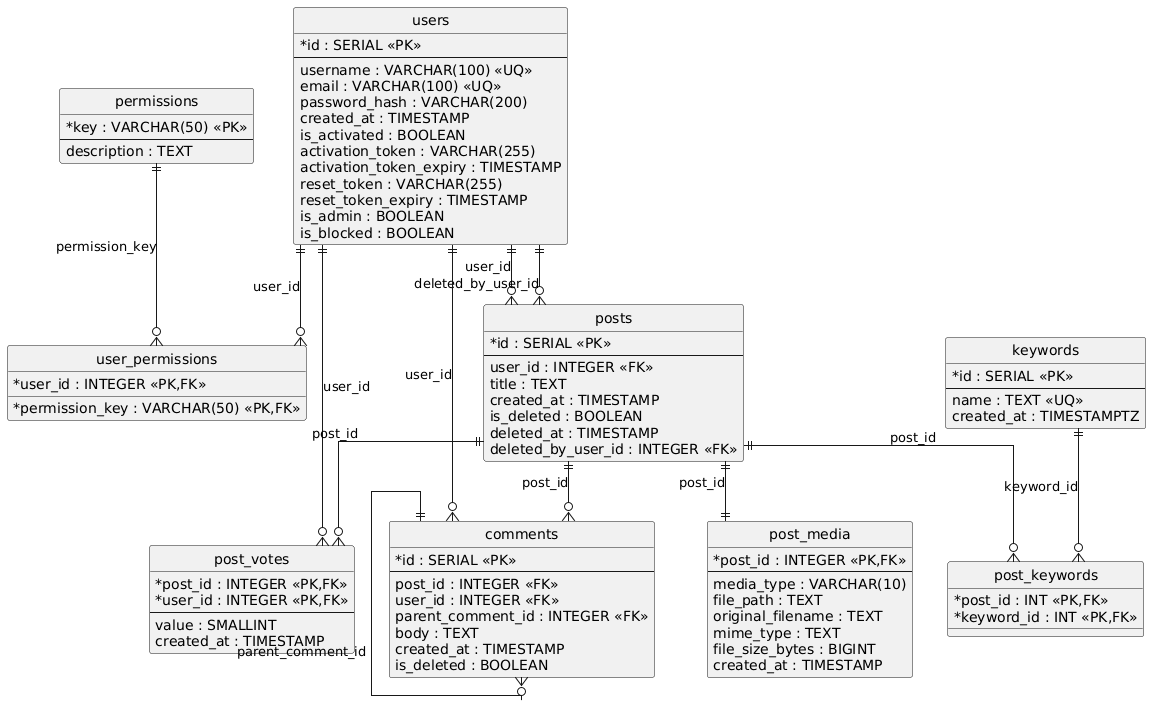

The diagram above was rendered by PlantUML. Its source (embedded in the PNG):
@startuml
hide circle
skinparam linetype ortho
skinparam classAttributeIconSize 0

entity "users" as users {
  * id : SERIAL <<PK>>
  --
  username : VARCHAR(100) <<UQ>>
  email : VARCHAR(100) <<UQ>>
  password_hash : VARCHAR(200)
  created_at : TIMESTAMP
  is_activated : BOOLEAN
  activation_token : VARCHAR(255)
  activation_token_expiry : TIMESTAMP
  reset_token : VARCHAR(255)
  reset_token_expiry : TIMESTAMP
  is_admin : BOOLEAN
  is_blocked : BOOLEAN
}

entity "permissions" as permissions {
  * key : VARCHAR(50) <<PK>>
  --
  description : TEXT
}

entity "user_permissions" as user_permissions {
  * user_id : INTEGER <<PK,FK>>
  * permission_key : VARCHAR(50) <<PK,FK>>
}

entity "posts" as posts {
  * id : SERIAL <<PK>>
  --
  user_id : INTEGER <<FK>>
  title : TEXT
  created_at : TIMESTAMP
  is_deleted : BOOLEAN
  deleted_at : TIMESTAMP
  deleted_by_user_id : INTEGER <<FK>>
}

entity "post_media" as post_media {
  * post_id : INTEGER <<PK,FK>>
  --
  media_type : VARCHAR(10)
  file_path : TEXT
  original_filename : TEXT
  mime_type : TEXT
  file_size_bytes : BIGINT
  created_at : TIMESTAMP
}

entity "post_votes" as post_votes {
  * post_id : INTEGER <<PK,FK>>
  * user_id : INTEGER <<PK,FK>>
  --
  value : SMALLINT
  created_at : TIMESTAMP
}

entity "comments" as comments {
  * id : SERIAL <<PK>>
  --
  post_id : INTEGER <<FK>>
  user_id : INTEGER <<FK>>
  parent_comment_id : INTEGER <<FK>>
  body : TEXT
  created_at : TIMESTAMP
  is_deleted : BOOLEAN
}

entity "keywords" as keywords {
  * id : SERIAL <<PK>>
  --
  name : TEXT <<UQ>>
  created_at : TIMESTAMPTZ
}

entity "post_keywords" as post_keywords {
  * post_id : INT <<PK,FK>>
  * keyword_id : INT <<PK,FK>>
}

' Relationships (crow's foot style via labels)
users ||--o{ posts : "user_id"
users ||--o{ posts : "deleted_by_user_id"
users ||--o{ comments : "user_id"
users ||--o{ post_votes : "user_id"
users ||--o{ user_permissions : "user_id"

permissions ||--o{ user_permissions : "permission_key"

posts ||--|| post_media : "post_id"
posts ||--o{ post_votes : "post_id"
posts ||--o{ comments : "post_id"
comments ||--o{ comments : "parent_comment_id"

posts ||--o{ post_keywords : "post_id"
keywords ||--o{ post_keywords : "keyword_id"
@enduml